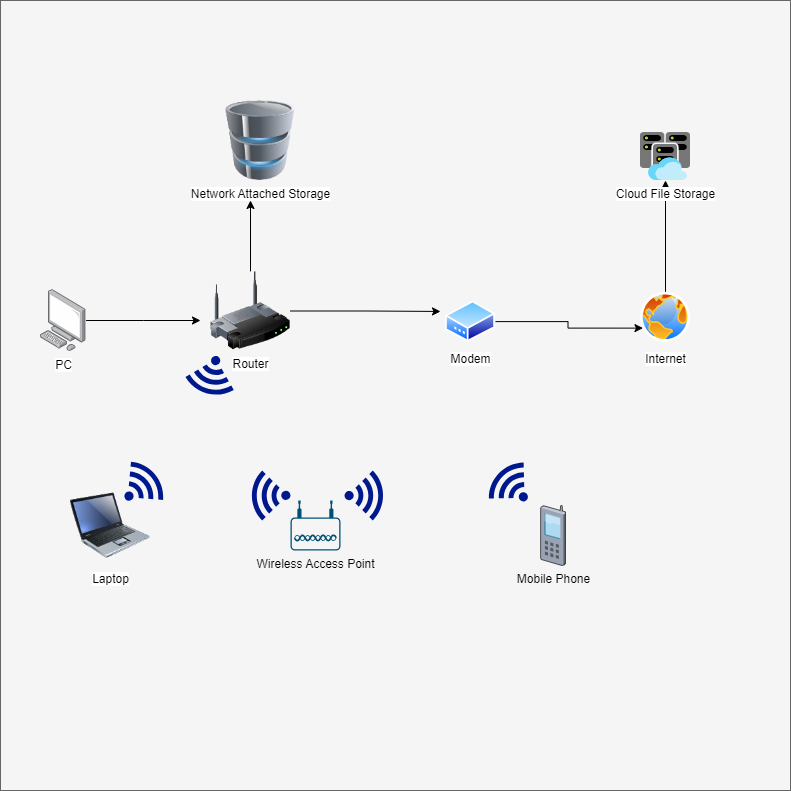

The diagram above was exported from draw.io. Its source (the exported page's mxGraphModel, read from the mxfile embedded in the PNG):
<mxGraphModel dx="1900" dy="1662" grid="1" gridSize="10" guides="1" tooltips="1" connect="1" arrows="1" fold="1" page="1" pageScale="1" pageWidth="850" pageHeight="1100" math="0" shadow="0">
  <root>
    <mxCell id="0" />
    <mxCell id="1" parent="0" />
    <mxCell id="-3Xwj_mry6rUoIBTayTT-7" value="" style="whiteSpace=wrap;html=1;aspect=fixed;fillColor=#f5f5f5;fontColor=#333333;strokeColor=#666666;" vertex="1" parent="1">
      <mxGeometry x="-70" y="-40" width="790" height="790" as="geometry" />
    </mxCell>
    <mxCell id="-3Xwj_mry6rUoIBTayTT-30" style="edgeStyle=orthogonalEdgeStyle;rounded=0;orthogonalLoop=1;jettySize=auto;html=1;entryX=0;entryY=0.75;entryDx=0;entryDy=0;" edge="1" parent="1" source="-3Xwj_mry6rUoIBTayTT-3" target="-3Xwj_mry6rUoIBTayTT-4">
      <mxGeometry relative="1" as="geometry" />
    </mxCell>
    <mxCell id="-3Xwj_mry6rUoIBTayTT-3" value="Modem" style="image;aspect=fixed;perimeter=ellipsePerimeter;html=1;align=center;shadow=0;dashed=0;spacingTop=3;image=img/lib/active_directory/modem.svg;" vertex="1" parent="1">
      <mxGeometry x="375" y="260.3" width="50" height="41.5" as="geometry" />
    </mxCell>
    <mxCell id="-3Xwj_mry6rUoIBTayTT-27" style="edgeStyle=orthogonalEdgeStyle;rounded=0;orthogonalLoop=1;jettySize=auto;html=1;entryX=0.375;entryY=1.25;entryDx=0;entryDy=0;entryPerimeter=0;" edge="1" parent="1" source="-3Xwj_mry6rUoIBTayTT-2" target="-3Xwj_mry6rUoIBTayTT-6">
      <mxGeometry relative="1" as="geometry" />
    </mxCell>
    <mxCell id="-3Xwj_mry6rUoIBTayTT-28" style="edgeStyle=orthogonalEdgeStyle;rounded=0;orthogonalLoop=1;jettySize=auto;html=1;entryX=-0.1;entryY=0.257;entryDx=0;entryDy=0;entryPerimeter=0;" edge="1" parent="1" source="-3Xwj_mry6rUoIBTayTT-2" target="-3Xwj_mry6rUoIBTayTT-3">
      <mxGeometry relative="1" as="geometry" />
    </mxCell>
    <mxCell id="-3Xwj_mry6rUoIBTayTT-2" value="Router" style="image;html=1;image=img/lib/clip_art/networking/Wireless_Router_128x128.png" vertex="1" parent="1">
      <mxGeometry x="140" y="230.9" width="80" height="79.1" as="geometry" />
    </mxCell>
    <mxCell id="-3Xwj_mry6rUoIBTayTT-31" style="edgeStyle=orthogonalEdgeStyle;rounded=0;orthogonalLoop=1;jettySize=auto;html=1;" edge="1" parent="1" source="-3Xwj_mry6rUoIBTayTT-4" target="-3Xwj_mry6rUoIBTayTT-8">
      <mxGeometry relative="1" as="geometry" />
    </mxCell>
    <mxCell id="-3Xwj_mry6rUoIBTayTT-4" value="Internet" style="image;aspect=fixed;perimeter=ellipsePerimeter;html=1;align=center;shadow=0;dashed=0;spacingTop=3;image=img/lib/active_directory/internet_globe.svg;" vertex="1" parent="1">
      <mxGeometry x="570" y="251.8" width="50" height="50" as="geometry" />
    </mxCell>
    <mxCell id="-3Xwj_mry6rUoIBTayTT-6" value="Network Attached Storage" style="image;html=1;image=img/lib/clip_art/computers/Database_128x128.png" vertex="1" parent="1">
      <mxGeometry x="150" y="60" width="80" height="80" as="geometry" />
    </mxCell>
    <mxCell id="-3Xwj_mry6rUoIBTayTT-26" style="edgeStyle=orthogonalEdgeStyle;rounded=0;orthogonalLoop=1;jettySize=auto;html=1;" edge="1" parent="1" source="-3Xwj_mry6rUoIBTayTT-1">
      <mxGeometry relative="1" as="geometry">
        <mxPoint x="130" y="280" as="targetPoint" />
      </mxGeometry>
    </mxCell>
    <mxCell id="-3Xwj_mry6rUoIBTayTT-1" value="PC" style="image;points=[];aspect=fixed;html=1;align=center;shadow=0;dashed=0;image=img/lib/allied_telesis/computer_and_terminals/Personal_Computer.svg;" vertex="1" parent="1">
      <mxGeometry x="-30" y="249.1" width="45.6" height="61.800000000000004" as="geometry" />
    </mxCell>
    <mxCell id="-3Xwj_mry6rUoIBTayTT-8" value="Cloud File Storage" style="image;sketch=0;aspect=fixed;html=1;points=[];align=center;fontSize=12;image=img/lib/mscae/Virtual_Clusters.svg;" vertex="1" parent="1">
      <mxGeometry x="570" y="92" width="50" height="48" as="geometry" />
    </mxCell>
    <mxCell id="-3Xwj_mry6rUoIBTayTT-13" value="" style="sketch=0;aspect=fixed;pointerEvents=1;shadow=0;dashed=0;html=1;strokeColor=none;labelPosition=center;verticalLabelPosition=bottom;verticalAlign=top;align=center;fillColor=#00188D;shape=mxgraph.mscae.enterprise.wireless_connection;rotation=105;" vertex="1" parent="1">
      <mxGeometry x="120" y="310.9" width="42" height="50" as="geometry" />
    </mxCell>
    <mxCell id="-3Xwj_mry6rUoIBTayTT-14" value="Wireless Access Point" style="points=[[0.03,0.36,0],[0.18,0,0],[0.5,0.34,0],[0.82,0,0],[0.97,0.36,0],[1,0.67,0],[0.975,0.975,0],[0.5,1,0],[0.025,0.975,0],[0,0.67,0]];verticalLabelPosition=bottom;sketch=0;html=1;verticalAlign=top;aspect=fixed;align=center;pointerEvents=1;shape=mxgraph.cisco19.wireless_access_point;fillColor=#005073;strokeColor=none;" vertex="1" parent="1">
      <mxGeometry x="220" y="460" width="50" height="50" as="geometry" />
    </mxCell>
    <mxCell id="-3Xwj_mry6rUoIBTayTT-16" value="Laptop" style="image;html=1;image=img/lib/clip_art/computers/Laptop_128x128.png" vertex="1" parent="1">
      <mxGeometry y="445" width="80" height="80" as="geometry" />
    </mxCell>
    <mxCell id="-3Xwj_mry6rUoIBTayTT-18" value="" style="sketch=0;aspect=fixed;pointerEvents=1;shadow=0;dashed=0;html=1;strokeColor=none;labelPosition=center;verticalLabelPosition=bottom;verticalAlign=top;align=center;fillColor=#00188D;shape=mxgraph.mscae.enterprise.wireless_connection" vertex="1" parent="1">
      <mxGeometry x="274" y="430" width="42" height="50" as="geometry" />
    </mxCell>
    <mxCell id="-3Xwj_mry6rUoIBTayTT-19" value="" style="sketch=0;aspect=fixed;pointerEvents=1;shadow=0;dashed=0;html=1;strokeColor=none;labelPosition=center;verticalLabelPosition=bottom;verticalAlign=top;align=center;fillColor=#00188D;shape=mxgraph.mscae.enterprise.wireless_connection;rotation=-180;" vertex="1" parent="1">
      <mxGeometry x="178" y="430" width="42" height="50" as="geometry" />
    </mxCell>
    <mxCell id="-3Xwj_mry6rUoIBTayTT-20" value="" style="sketch=0;aspect=fixed;pointerEvents=1;shadow=0;dashed=0;html=1;strokeColor=none;labelPosition=center;verticalLabelPosition=bottom;verticalAlign=top;align=center;fillColor=#00188D;shape=mxgraph.mscae.enterprise.wireless_connection;rotation=-40;" vertex="1" parent="1">
      <mxGeometry x="50" y="420" width="42" height="50" as="geometry" />
    </mxCell>
    <mxCell id="-3Xwj_mry6rUoIBTayTT-21" value="" style="sketch=0;aspect=fixed;pointerEvents=1;shadow=0;dashed=0;html=1;strokeColor=none;labelPosition=center;verticalLabelPosition=bottom;verticalAlign=top;align=center;fillColor=#00188D;shape=mxgraph.mscae.enterprise.wireless_connection;rotation=-136;" vertex="1" parent="1">
      <mxGeometry x="420" y="420" width="42" height="50" as="geometry" />
    </mxCell>
    <mxCell id="-3Xwj_mry6rUoIBTayTT-22" value="Mobile Phone" style="verticalLabelPosition=bottom;sketch=0;aspect=fixed;html=1;verticalAlign=top;strokeColor=none;align=center;outlineConnect=0;shape=mxgraph.citrix.cell_phone;" vertex="1" parent="1">
      <mxGeometry x="470" y="465" width="25" height="60" as="geometry" />
    </mxCell>
  </root>
</mxGraphModel>